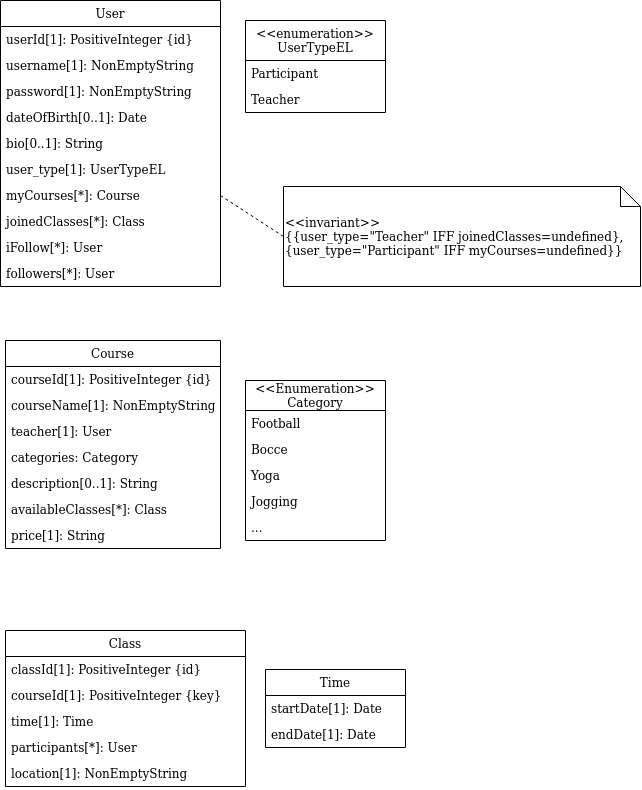

The diagram above was exported from draw.io. Its source (the exported page's mxGraphModel, read from the mxfile embedded in the PNG):
<mxGraphModel dx="541" dy="851" grid="1" gridSize="10" guides="1" tooltips="1" connect="1" arrows="1" fold="1" page="1" pageScale="1" pageWidth="827" pageHeight="1169" math="0" shadow="0">
  <root>
    <mxCell id="0" />
    <mxCell id="1" parent="0" />
    <mxCell id="XZAeZRrQW0MeqcIuj02z-5" value="Course" style="swimlane;fontStyle=0;childLayout=stackLayout;horizontal=1;startSize=26;fillColor=none;horizontalStack=0;resizeParent=1;resizeParentMax=0;resizeLast=0;collapsible=1;marginBottom=0;" parent="1" vertex="1">
      <mxGeometry x="25" y="380" width="215" height="208" as="geometry" />
    </mxCell>
    <mxCell id="XZAeZRrQW0MeqcIuj02z-6" value="courseId[1]: PositiveInteger {id}" style="text;strokeColor=none;fillColor=none;align=left;verticalAlign=top;spacingLeft=4;spacingRight=4;overflow=hidden;rotatable=0;points=[[0,0.5],[1,0.5]];portConstraint=eastwest;" parent="XZAeZRrQW0MeqcIuj02z-5" vertex="1">
      <mxGeometry y="26" width="215" height="26" as="geometry" />
    </mxCell>
    <mxCell id="XZAeZRrQW0MeqcIuj02z-58" value="courseName[1]: NonEmptyString" style="text;strokeColor=none;fillColor=none;align=left;verticalAlign=top;spacingLeft=4;spacingRight=4;overflow=hidden;rotatable=0;points=[[0,0.5],[1,0.5]];portConstraint=eastwest;" parent="XZAeZRrQW0MeqcIuj02z-5" vertex="1">
      <mxGeometry y="52" width="215" height="26" as="geometry" />
    </mxCell>
    <mxCell id="XZAeZRrQW0MeqcIuj02z-7" value="teacher[1]: User" style="text;strokeColor=none;fillColor=none;align=left;verticalAlign=top;spacingLeft=4;spacingRight=4;overflow=hidden;rotatable=0;points=[[0,0.5],[1,0.5]];portConstraint=eastwest;" parent="XZAeZRrQW0MeqcIuj02z-5" vertex="1">
      <mxGeometry y="78" width="215" height="26" as="geometry" />
    </mxCell>
    <mxCell id="XZAeZRrQW0MeqcIuj02z-56" value="categories: Category" style="text;strokeColor=none;fillColor=none;align=left;verticalAlign=top;spacingLeft=4;spacingRight=4;overflow=hidden;rotatable=0;points=[[0,0.5],[1,0.5]];portConstraint=eastwest;" parent="XZAeZRrQW0MeqcIuj02z-5" vertex="1">
      <mxGeometry y="104" width="215" height="26" as="geometry" />
    </mxCell>
    <mxCell id="XZAeZRrQW0MeqcIuj02z-57" value="description[0..1]: String" style="text;strokeColor=none;fillColor=none;align=left;verticalAlign=top;spacingLeft=4;spacingRight=4;overflow=hidden;rotatable=0;points=[[0,0.5],[1,0.5]];portConstraint=eastwest;" parent="XZAeZRrQW0MeqcIuj02z-5" vertex="1">
      <mxGeometry y="130" width="215" height="26" as="geometry" />
    </mxCell>
    <mxCell id="OdAjSRN0fNHjk4ZXI_o6-42" value="availableClasses[*]: Class" style="text;strokeColor=none;fillColor=none;align=left;verticalAlign=top;spacingLeft=4;spacingRight=4;overflow=hidden;rotatable=0;points=[[0,0.5],[1,0.5]];portConstraint=eastwest;" vertex="1" parent="XZAeZRrQW0MeqcIuj02z-5">
      <mxGeometry y="156" width="215" height="26" as="geometry" />
    </mxCell>
    <mxCell id="XZAeZRrQW0MeqcIuj02z-8" value="price[1]: String" style="text;strokeColor=none;fillColor=none;align=left;verticalAlign=top;spacingLeft=4;spacingRight=4;overflow=hidden;rotatable=0;points=[[0,0.5],[1,0.5]];portConstraint=eastwest;" parent="XZAeZRrQW0MeqcIuj02z-5" vertex="1">
      <mxGeometry y="182" width="215" height="26" as="geometry" />
    </mxCell>
    <mxCell id="XZAeZRrQW0MeqcIuj02z-9" value="User" style="swimlane;fontStyle=0;childLayout=stackLayout;horizontal=1;startSize=26;fillColor=none;horizontalStack=0;resizeParent=1;resizeParentMax=0;resizeLast=0;collapsible=1;marginBottom=0;" parent="1" vertex="1">
      <mxGeometry x="20" y="40" width="220" height="286" as="geometry" />
    </mxCell>
    <mxCell id="XZAeZRrQW0MeqcIuj02z-10" value="userId[1]: PositiveInteger {id}" style="text;strokeColor=none;fillColor=none;align=left;verticalAlign=top;spacingLeft=4;spacingRight=4;overflow=hidden;rotatable=0;points=[[0,0.5],[1,0.5]];portConstraint=eastwest;" parent="XZAeZRrQW0MeqcIuj02z-9" vertex="1">
      <mxGeometry y="26" width="220" height="26" as="geometry" />
    </mxCell>
    <mxCell id="XZAeZRrQW0MeqcIuj02z-11" value="username[1]: NonEmptyString" style="text;strokeColor=none;fillColor=none;align=left;verticalAlign=top;spacingLeft=4;spacingRight=4;overflow=hidden;rotatable=0;points=[[0,0.5],[1,0.5]];portConstraint=eastwest;" parent="XZAeZRrQW0MeqcIuj02z-9" vertex="1">
      <mxGeometry y="52" width="220" height="26" as="geometry" />
    </mxCell>
    <mxCell id="XZAeZRrQW0MeqcIuj02z-46" value="password[1]: NonEmptyString" style="text;strokeColor=none;fillColor=none;align=left;verticalAlign=top;spacingLeft=4;spacingRight=4;overflow=hidden;rotatable=0;points=[[0,0.5],[1,0.5]];portConstraint=eastwest;" parent="XZAeZRrQW0MeqcIuj02z-9" vertex="1">
      <mxGeometry y="78" width="220" height="26" as="geometry" />
    </mxCell>
    <mxCell id="XZAeZRrQW0MeqcIuj02z-47" value="dateOfBirth[0..1]: Date" style="text;strokeColor=none;fillColor=none;align=left;verticalAlign=top;spacingLeft=4;spacingRight=4;overflow=hidden;rotatable=0;points=[[0,0.5],[1,0.5]];portConstraint=eastwest;" parent="XZAeZRrQW0MeqcIuj02z-9" vertex="1">
      <mxGeometry y="104" width="220" height="26" as="geometry" />
    </mxCell>
    <mxCell id="OdAjSRN0fNHjk4ZXI_o6-9" value="bio[0..1]: String" style="text;strokeColor=none;fillColor=none;align=left;verticalAlign=top;spacingLeft=4;spacingRight=4;overflow=hidden;rotatable=0;points=[[0,0.5],[1,0.5]];portConstraint=eastwest;" vertex="1" parent="XZAeZRrQW0MeqcIuj02z-9">
      <mxGeometry y="130" width="220" height="26" as="geometry" />
    </mxCell>
    <mxCell id="XZAeZRrQW0MeqcIuj02z-48" value="user_type[1]: UserTypeEL" style="text;strokeColor=none;fillColor=none;align=left;verticalAlign=top;spacingLeft=4;spacingRight=4;overflow=hidden;rotatable=0;points=[[0,0.5],[1,0.5]];portConstraint=eastwest;" parent="XZAeZRrQW0MeqcIuj02z-9" vertex="1">
      <mxGeometry y="156" width="220" height="26" as="geometry" />
    </mxCell>
    <mxCell id="OdAjSRN0fNHjk4ZXI_o6-10" value="myCourses[*]: Course" style="text;strokeColor=none;fillColor=none;align=left;verticalAlign=top;spacingLeft=4;spacingRight=4;overflow=hidden;rotatable=0;points=[[0,0.5],[1,0.5]];portConstraint=eastwest;" vertex="1" parent="XZAeZRrQW0MeqcIuj02z-9">
      <mxGeometry y="182" width="220" height="26" as="geometry" />
    </mxCell>
    <mxCell id="XZAeZRrQW0MeqcIuj02z-49" value="joinedClasses[*]: Class" style="text;strokeColor=none;fillColor=none;align=left;verticalAlign=top;spacingLeft=4;spacingRight=4;overflow=hidden;rotatable=0;points=[[0,0.5],[1,0.5]];portConstraint=eastwest;" parent="XZAeZRrQW0MeqcIuj02z-9" vertex="1">
      <mxGeometry y="208" width="220" height="26" as="geometry" />
    </mxCell>
    <mxCell id="XZAeZRrQW0MeqcIuj02z-50" value="iFollow[*]: User" style="text;strokeColor=none;fillColor=none;align=left;verticalAlign=top;spacingLeft=4;spacingRight=4;overflow=hidden;rotatable=0;points=[[0,0.5],[1,0.5]];portConstraint=eastwest;" parent="XZAeZRrQW0MeqcIuj02z-9" vertex="1">
      <mxGeometry y="234" width="220" height="26" as="geometry" />
    </mxCell>
    <mxCell id="XZAeZRrQW0MeqcIuj02z-12" value="followers[*]: User" style="text;strokeColor=none;fillColor=none;align=left;verticalAlign=top;spacingLeft=4;spacingRight=4;overflow=hidden;rotatable=0;points=[[0,0.5],[1,0.5]];portConstraint=eastwest;" parent="XZAeZRrQW0MeqcIuj02z-9" vertex="1">
      <mxGeometry y="260" width="220" height="26" as="geometry" />
    </mxCell>
    <mxCell id="XZAeZRrQW0MeqcIuj02z-41" value="Class" style="swimlane;fontStyle=0;childLayout=stackLayout;horizontal=1;startSize=26;fillColor=none;horizontalStack=0;resizeParent=1;resizeParentMax=0;resizeLast=0;collapsible=1;marginBottom=0;" parent="1" vertex="1">
      <mxGeometry x="25" y="670" width="240" height="156" as="geometry" />
    </mxCell>
    <mxCell id="XZAeZRrQW0MeqcIuj02z-62" value="classId[1]: PositiveInteger {id}" style="text;strokeColor=none;fillColor=none;align=left;verticalAlign=top;spacingLeft=4;spacingRight=4;overflow=hidden;rotatable=0;points=[[0,0.5],[1,0.5]];portConstraint=eastwest;" parent="XZAeZRrQW0MeqcIuj02z-41" vertex="1">
      <mxGeometry y="26" width="240" height="26" as="geometry" />
    </mxCell>
    <mxCell id="XZAeZRrQW0MeqcIuj02z-42" value="courseId[1]: PositiveInteger {key}" style="text;strokeColor=none;fillColor=none;align=left;verticalAlign=top;spacingLeft=4;spacingRight=4;overflow=hidden;rotatable=0;points=[[0,0.5],[1,0.5]];portConstraint=eastwest;" parent="XZAeZRrQW0MeqcIuj02z-41" vertex="1">
      <mxGeometry y="52" width="240" height="26" as="geometry" />
    </mxCell>
    <mxCell id="XZAeZRrQW0MeqcIuj02z-43" value="time[1]: Time" style="text;strokeColor=none;fillColor=none;align=left;verticalAlign=top;spacingLeft=4;spacingRight=4;overflow=hidden;rotatable=0;points=[[0,0.5],[1,0.5]];portConstraint=eastwest;" parent="XZAeZRrQW0MeqcIuj02z-41" vertex="1">
      <mxGeometry y="78" width="240" height="26" as="geometry" />
    </mxCell>
    <mxCell id="XZAeZRrQW0MeqcIuj02z-63" value="participants[*]: User" style="text;strokeColor=none;fillColor=none;align=left;verticalAlign=top;spacingLeft=4;spacingRight=4;overflow=hidden;rotatable=0;points=[[0,0.5],[1,0.5]];portConstraint=eastwest;" parent="XZAeZRrQW0MeqcIuj02z-41" vertex="1">
      <mxGeometry y="104" width="240" height="26" as="geometry" />
    </mxCell>
    <mxCell id="XZAeZRrQW0MeqcIuj02z-44" value="location[1]: NonEmptyString" style="text;strokeColor=none;fillColor=none;align=left;verticalAlign=top;spacingLeft=4;spacingRight=4;overflow=hidden;rotatable=0;points=[[0,0.5],[1,0.5]];portConstraint=eastwest;" parent="XZAeZRrQW0MeqcIuj02z-41" vertex="1">
      <mxGeometry y="130" width="240" height="26" as="geometry" />
    </mxCell>
    <mxCell id="OdAjSRN0fNHjk4ZXI_o6-1" value="&lt;&lt;enumeration&gt;&gt;&#10;UserTypeEL" style="swimlane;fontStyle=0;childLayout=stackLayout;horizontal=1;startSize=40;fillColor=none;horizontalStack=0;resizeParent=1;resizeParentMax=0;resizeLast=0;collapsible=1;marginBottom=0;" vertex="1" parent="1">
      <mxGeometry x="265" y="60" width="140" height="92" as="geometry" />
    </mxCell>
    <mxCell id="OdAjSRN0fNHjk4ZXI_o6-2" value="Participant" style="text;strokeColor=none;fillColor=none;align=left;verticalAlign=top;spacingLeft=4;spacingRight=4;overflow=hidden;rotatable=0;points=[[0,0.5],[1,0.5]];portConstraint=eastwest;" vertex="1" parent="OdAjSRN0fNHjk4ZXI_o6-1">
      <mxGeometry y="40" width="140" height="26" as="geometry" />
    </mxCell>
    <mxCell id="OdAjSRN0fNHjk4ZXI_o6-3" value="Teacher" style="text;strokeColor=none;fillColor=none;align=left;verticalAlign=top;spacingLeft=4;spacingRight=4;overflow=hidden;rotatable=0;points=[[0,0.5],[1,0.5]];portConstraint=eastwest;" vertex="1" parent="OdAjSRN0fNHjk4ZXI_o6-1">
      <mxGeometry y="66" width="140" height="26" as="geometry" />
    </mxCell>
    <mxCell id="OdAjSRN0fNHjk4ZXI_o6-23" value="Time" style="swimlane;fontStyle=0;childLayout=stackLayout;horizontal=1;startSize=26;fillColor=none;horizontalStack=0;resizeParent=1;resizeParentMax=0;resizeLast=0;collapsible=1;marginBottom=0;" vertex="1" parent="1">
      <mxGeometry x="285" y="709" width="140" height="78" as="geometry" />
    </mxCell>
    <mxCell id="OdAjSRN0fNHjk4ZXI_o6-24" value="startDate[1]: Date" style="text;strokeColor=none;fillColor=none;align=left;verticalAlign=top;spacingLeft=4;spacingRight=4;overflow=hidden;rotatable=0;points=[[0,0.5],[1,0.5]];portConstraint=eastwest;" vertex="1" parent="OdAjSRN0fNHjk4ZXI_o6-23">
      <mxGeometry y="26" width="140" height="26" as="geometry" />
    </mxCell>
    <mxCell id="OdAjSRN0fNHjk4ZXI_o6-25" value="endDate[1]: Date" style="text;strokeColor=none;fillColor=none;align=left;verticalAlign=top;spacingLeft=4;spacingRight=4;overflow=hidden;rotatable=0;points=[[0,0.5],[1,0.5]];portConstraint=eastwest;" vertex="1" parent="OdAjSRN0fNHjk4ZXI_o6-23">
      <mxGeometry y="52" width="140" height="26" as="geometry" />
    </mxCell>
    <mxCell id="OdAjSRN0fNHjk4ZXI_o6-28" value="&lt;&lt;Enumeration&gt;&gt;&#10;Category" style="swimlane;fontStyle=0;childLayout=stackLayout;horizontal=1;startSize=30;fillColor=none;horizontalStack=0;resizeParent=1;resizeParentMax=0;resizeLast=0;collapsible=1;marginBottom=0;" vertex="1" parent="1">
      <mxGeometry x="265" y="420" width="140" height="160" as="geometry" />
    </mxCell>
    <mxCell id="OdAjSRN0fNHjk4ZXI_o6-29" value="Football" style="text;strokeColor=none;fillColor=none;align=left;verticalAlign=top;spacingLeft=4;spacingRight=4;overflow=hidden;rotatable=0;points=[[0,0.5],[1,0.5]];portConstraint=eastwest;" vertex="1" parent="OdAjSRN0fNHjk4ZXI_o6-28">
      <mxGeometry y="30" width="140" height="26" as="geometry" />
    </mxCell>
    <mxCell id="OdAjSRN0fNHjk4ZXI_o6-30" value="Bocce" style="text;strokeColor=none;fillColor=none;align=left;verticalAlign=top;spacingLeft=4;spacingRight=4;overflow=hidden;rotatable=0;points=[[0,0.5],[1,0.5]];portConstraint=eastwest;" vertex="1" parent="OdAjSRN0fNHjk4ZXI_o6-28">
      <mxGeometry y="56" width="140" height="26" as="geometry" />
    </mxCell>
    <mxCell id="OdAjSRN0fNHjk4ZXI_o6-36" value="Yoga" style="text;strokeColor=none;fillColor=none;align=left;verticalAlign=top;spacingLeft=4;spacingRight=4;overflow=hidden;rotatable=0;points=[[0,0.5],[1,0.5]];portConstraint=eastwest;" vertex="1" parent="OdAjSRN0fNHjk4ZXI_o6-28">
      <mxGeometry y="82" width="140" height="26" as="geometry" />
    </mxCell>
    <mxCell id="OdAjSRN0fNHjk4ZXI_o6-37" value="Jogging" style="text;strokeColor=none;fillColor=none;align=left;verticalAlign=top;spacingLeft=4;spacingRight=4;overflow=hidden;rotatable=0;points=[[0,0.5],[1,0.5]];portConstraint=eastwest;" vertex="1" parent="OdAjSRN0fNHjk4ZXI_o6-28">
      <mxGeometry y="108" width="140" height="26" as="geometry" />
    </mxCell>
    <mxCell id="OdAjSRN0fNHjk4ZXI_o6-31" value="..." style="text;strokeColor=none;fillColor=none;align=left;verticalAlign=top;spacingLeft=4;spacingRight=4;overflow=hidden;rotatable=0;points=[[0,0.5],[1,0.5]];portConstraint=eastwest;" vertex="1" parent="OdAjSRN0fNHjk4ZXI_o6-28">
      <mxGeometry y="134" width="140" height="26" as="geometry" />
    </mxCell>
    <mxCell id="OdAjSRN0fNHjk4ZXI_o6-39" value="&lt;div align=&quot;left&quot;&gt;&amp;lt;&amp;lt;invariant&amp;gt;&amp;gt;&lt;/div&gt;&lt;div align=&quot;left&quot;&gt;{{user_type=&quot;Teacher&quot; IFF joinedClasses=undefined},&lt;/div&gt;&lt;div align=&quot;left&quot;&gt;{user_type=&quot;Participant&quot; IFF myCourses=undefined}}&lt;/div&gt;" style="shape=note;size=20;whiteSpace=wrap;html=1;align=left;" vertex="1" parent="1">
      <mxGeometry x="303" y="226" width="357" height="100" as="geometry" />
    </mxCell>
    <mxCell id="OdAjSRN0fNHjk4ZXI_o6-40" value="" style="endArrow=none;html=1;exitX=1;exitY=0.5;exitDx=0;exitDy=0;entryX=0;entryY=0.5;entryDx=0;entryDy=0;entryPerimeter=0;dashed=1;" edge="1" parent="1" source="OdAjSRN0fNHjk4ZXI_o6-10" target="OdAjSRN0fNHjk4ZXI_o6-39">
      <mxGeometry width="50" height="50" relative="1" as="geometry">
        <mxPoint x="250" y="470" as="sourcePoint" />
        <mxPoint x="300" y="420" as="targetPoint" />
      </mxGeometry>
    </mxCell>
  </root>
</mxGraphModel>